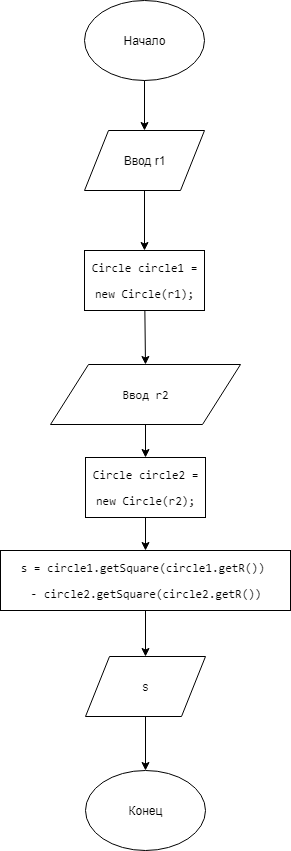

The diagram above was exported from draw.io. Its source (the exported page's mxGraphModel, read from the mxfile embedded in the PNG):
<mxGraphModel dx="1010" dy="501" grid="1" gridSize="10" guides="1" tooltips="1" connect="1" arrows="1" fold="1" page="1" pageScale="1" pageWidth="827" pageHeight="1169" math="0" shadow="0">
  <root>
    <mxCell id="0" />
    <mxCell id="1" parent="0" />
    <mxCell id="u8ZTaaozoHzjAeoFkYo_-1" value="Начало" style="ellipse;whiteSpace=wrap;html=1;" parent="1" vertex="1">
      <mxGeometry x="324" y="40" width="120" height="80" as="geometry" />
    </mxCell>
    <mxCell id="u8ZTaaozoHzjAeoFkYo_-10" style="edgeStyle=orthogonalEdgeStyle;rounded=0;orthogonalLoop=1;jettySize=auto;html=1;exitX=0.5;exitY=1;exitDx=0;exitDy=0;" parent="1" source="u8ZTaaozoHzjAeoFkYo_-3" edge="1">
      <mxGeometry relative="1" as="geometry">
        <mxPoint x="384" y="290" as="targetPoint" />
      </mxGeometry>
    </mxCell>
    <mxCell id="u8ZTaaozoHzjAeoFkYo_-3" value="Ввод r1" style="shape=parallelogram;perimeter=parallelogramPerimeter;whiteSpace=wrap;html=1;" parent="1" vertex="1">
      <mxGeometry x="324" y="170" width="120" height="60" as="geometry" />
    </mxCell>
    <mxCell id="u8ZTaaozoHzjAeoFkYo_-12" value="Конец" style="ellipse;whiteSpace=wrap;html=1;" parent="1" vertex="1">
      <mxGeometry x="325" y="810" width="120" height="80" as="geometry" />
    </mxCell>
    <mxCell id="u8ZTaaozoHzjAeoFkYo_-23" value="" style="endArrow=classic;html=1;entryX=0.5;entryY=0;entryDx=0;entryDy=0;exitX=0.5;exitY=1;exitDx=0;exitDy=0;" parent="1" source="Wahg39FS412iVAkUjmcD-14" target="u8ZTaaozoHzjAeoFkYo_-12" edge="1">
      <mxGeometry width="50" height="50" relative="1" as="geometry">
        <mxPoint x="384" y="766" as="sourcePoint" />
        <mxPoint x="254" y="826" as="targetPoint" />
      </mxGeometry>
    </mxCell>
    <mxCell id="Wahg39FS412iVAkUjmcD-2" value="" style="endArrow=classic;html=1;entryX=0.5;entryY=0;entryDx=0;entryDy=0;exitX=0.5;exitY=1;exitDx=0;exitDy=0;" parent="1" source="u8ZTaaozoHzjAeoFkYo_-1" target="u8ZTaaozoHzjAeoFkYo_-3" edge="1">
      <mxGeometry width="50" height="50" relative="1" as="geometry">
        <mxPoint x="460" y="160" as="sourcePoint" />
        <mxPoint x="384" y="165" as="targetPoint" />
      </mxGeometry>
    </mxCell>
    <mxCell id="Wahg39FS412iVAkUjmcD-5" value="&lt;pre&gt;Circle circle1 =&lt;/pre&gt;&lt;pre&gt;new Circle(r1);&lt;/pre&gt;" style="rounded=0;whiteSpace=wrap;html=1;" parent="1" vertex="1">
      <mxGeometry x="324" y="290" width="120" height="60" as="geometry" />
    </mxCell>
    <mxCell id="Wahg39FS412iVAkUjmcD-21" style="edgeStyle=none;rounded=0;orthogonalLoop=1;jettySize=auto;html=1;exitX=0.5;exitY=1;exitDx=0;exitDy=0;entryX=0.5;entryY=0;entryDx=0;entryDy=0;" parent="1" source="Wahg39FS412iVAkUjmcD-7" target="Wahg39FS412iVAkUjmcD-17" edge="1">
      <mxGeometry relative="1" as="geometry" />
    </mxCell>
    <mxCell id="Wahg39FS412iVAkUjmcD-7" value="&lt;pre&gt;Ввод r2&lt;/pre&gt;" style="shape=parallelogram;perimeter=parallelogramPerimeter;whiteSpace=wrap;html=1;" parent="1" vertex="1">
      <mxGeometry x="290" y="404" width="190" height="60" as="geometry" />
    </mxCell>
    <mxCell id="Wahg39FS412iVAkUjmcD-8" value="" style="endArrow=classic;html=1;entryX=0.5;entryY=0;entryDx=0;entryDy=0;" parent="1" source="Wahg39FS412iVAkUjmcD-5" target="Wahg39FS412iVAkUjmcD-7" edge="1">
      <mxGeometry width="50" height="50" relative="1" as="geometry">
        <mxPoint x="384" y="340" as="sourcePoint" />
        <mxPoint x="384" y="399" as="targetPoint" />
      </mxGeometry>
    </mxCell>
    <mxCell id="Wahg39FS412iVAkUjmcD-9" value="&lt;pre&gt;s = circle1.getSquare(circle1.getR()) &lt;/pre&gt;&lt;pre&gt;- circle2.getSquare(circle2.getR())&lt;/pre&gt;" style="rounded=0;whiteSpace=wrap;html=1;" parent="1" vertex="1">
      <mxGeometry x="240" y="590" width="290" height="60" as="geometry" />
    </mxCell>
    <mxCell id="Wahg39FS412iVAkUjmcD-14" value="s" style="shape=parallelogram;perimeter=parallelogramPerimeter;whiteSpace=wrap;html=1;" parent="1" vertex="1">
      <mxGeometry x="325" y="696" width="120" height="60" as="geometry" />
    </mxCell>
    <mxCell id="Wahg39FS412iVAkUjmcD-16" style="edgeStyle=orthogonalEdgeStyle;rounded=0;orthogonalLoop=1;jettySize=auto;html=1;entryX=0.5;entryY=0;entryDx=0;entryDy=0;" parent="1" source="Wahg39FS412iVAkUjmcD-9" target="Wahg39FS412iVAkUjmcD-14" edge="1">
      <mxGeometry relative="1" as="geometry">
        <mxPoint x="385" y="646" as="sourcePoint" />
        <mxPoint x="395" y="600" as="targetPoint" />
        <Array as="points" />
      </mxGeometry>
    </mxCell>
    <mxCell id="Wahg39FS412iVAkUjmcD-22" style="edgeStyle=none;rounded=0;orthogonalLoop=1;jettySize=auto;html=1;exitX=0.5;exitY=1;exitDx=0;exitDy=0;entryX=0.5;entryY=0;entryDx=0;entryDy=0;" parent="1" source="Wahg39FS412iVAkUjmcD-17" target="Wahg39FS412iVAkUjmcD-9" edge="1">
      <mxGeometry relative="1" as="geometry" />
    </mxCell>
    <mxCell id="Wahg39FS412iVAkUjmcD-17" value="&lt;pre&gt;Circle circle2 =&lt;/pre&gt;&lt;pre&gt;new Circle(r2);&lt;/pre&gt;" style="rounded=0;whiteSpace=wrap;html=1;" parent="1" vertex="1">
      <mxGeometry x="325" y="497" width="120" height="60" as="geometry" />
    </mxCell>
  </root>
</mxGraphModel>